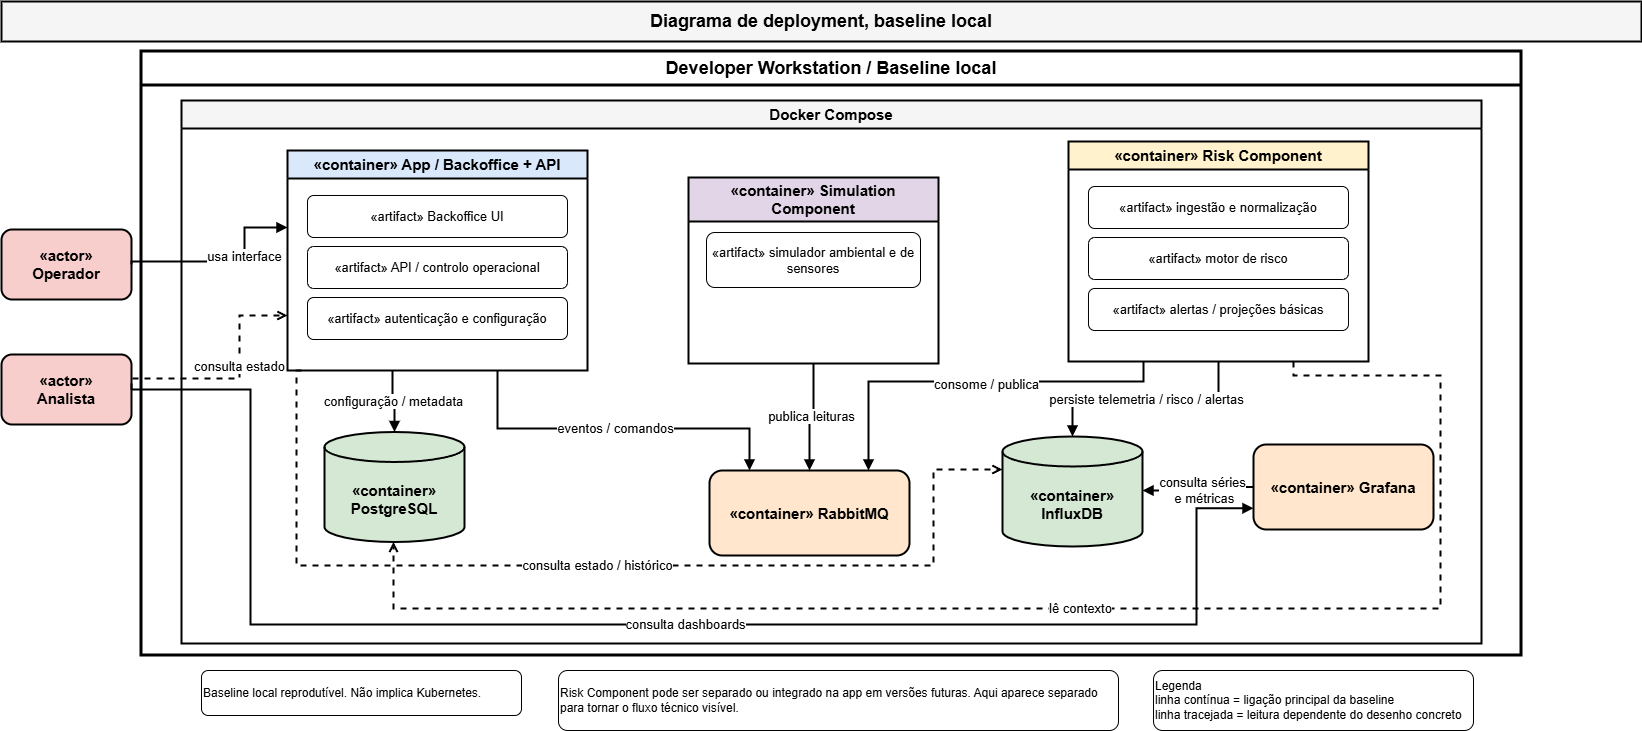

The diagram above was exported from draw.io. Its source (the exported page's mxGraphModel, read from the mxfile embedded in the PNG):
<mxGraphModel dx="2020" dy="1170" grid="0" gridSize="10" guides="1" tooltips="1" connect="1" arrows="1" fold="1" page="0" pageScale="1" pageWidth="827" pageHeight="1169" math="0" shadow="0">
  <root>
    <mxCell id="0" />
    <mxCell id="1" parent="0" />
    <mxCell id="title" parent="1" style="rounded=0;whiteSpace=wrap;html=1;strokeWidth=2;fontSize=18;fontStyle=1;align=center;verticalAlign=middle;fillColor=#f5f5f5;" value="Diagrama de deployment, baseline local" vertex="1">
      <mxGeometry height="40" width="1640" x="40" y="124" as="geometry" />
    </mxCell>
    <mxCell id="host" parent="1" style="swimlane;whiteSpace=wrap;html=1;startSize=34;rounded=0;strokeWidth=3;fontSize=18;fontStyle=1;horizontal=1;" value="Developer Workstation / Baseline local" vertex="1">
      <mxGeometry height="604" width="1380" x="180" y="174" as="geometry" />
    </mxCell>
    <mxCell id="compose" parent="1" style="swimlane;whiteSpace=wrap;html=1;startSize=28;rounded=0;strokeWidth=2;fontSize=15;fontStyle=1;horizontal=1;fillColor=#f5f5f5;" value="Docker Compose" vertex="1">
      <mxGeometry height="543" width="1300" x="220" y="223" as="geometry" />
    </mxCell>
    <mxCell id="influxNode" parent="compose" style="shape=cylinder3;whiteSpace=wrap;html=1;boundedLbl=1;strokeWidth=2;fontSize=15;fontStyle=1;fillColor=#d5e8d4;" value="«container» InfluxDB" vertex="1">
      <mxGeometry height="110" width="140" x="821" y="336" as="geometry" />
    </mxCell>
    <mxCell id="riskNode" parent="compose" style="swimlane;whiteSpace=wrap;html=1;startSize=28;rounded=0;strokeWidth=2;fontSize=15;fontStyle=1;horizontal=1;fillColor=#fff2cc;" value="«container» Risk Component" vertex="1">
      <mxGeometry height="220" width="300" x="887" y="41" as="geometry" />
    </mxCell>
    <mxCell id="riskArtifact1" parent="riskNode" style="rounded=1;whiteSpace=wrap;html=1;strokeWidth=1;fontSize=13;fillColor=#ffffff;" value="«artifact» ingestão e normalização" vertex="1">
      <mxGeometry height="42" width="260" x="20" y="45" as="geometry" />
    </mxCell>
    <mxCell id="riskArtifact2" parent="riskNode" style="rounded=1;whiteSpace=wrap;html=1;strokeWidth=1;fontSize=13;fillColor=#ffffff;" value="«artifact» motor de risco" vertex="1">
      <mxGeometry height="42" width="260" x="20" y="96" as="geometry" />
    </mxCell>
    <mxCell id="riskArtifact3" parent="riskNode" style="rounded=1;whiteSpace=wrap;html=1;strokeWidth=1;fontSize=13;fillColor=#ffffff;" value="«artifact» alertas / projeções básicas" vertex="1">
      <mxGeometry height="42" width="260" x="20" y="147" as="geometry" />
    </mxCell>
    <mxCell id="e9" edge="1" parent="compose" source="riskNode" style="edgeStyle=orthogonalEdgeStyle;rounded=0;orthogonalLoop=1;jettySize=auto;html=1;endArrow=block;endFill=1;strokeWidth=2;fontSize=13;exitX=0.5;exitY=1;exitPerimeter=1;entryX=0.5;entryY=0;entryPerimeter=1;" target="influxNode" value="persiste telemetria / risco / alertas">
      <mxGeometry relative="1" as="geometry" />
    </mxCell>
    <mxCell id="rabbitNode" parent="compose" style="rounded=1;whiteSpace=wrap;html=1;strokeWidth=2;fontSize=15;fontStyle=1;align=center;verticalAlign=middle;fillColor=#ffe6cc;" value="«container» RabbitMQ" vertex="1">
      <mxGeometry height="85" width="200" x="528" y="370" as="geometry" />
    </mxCell>
    <mxCell id="e7" edge="1" parent="compose" source="riskNode" style="edgeStyle=orthogonalEdgeStyle;rounded=0;orthogonalLoop=1;jettySize=auto;html=1;endArrow=block;endFill=1;strokeWidth=2;fontSize=13;exitX=0.25;exitY=1;exitPerimeter=1;entryX=0.8;entryY=0;entryPerimeter=1;" target="rabbitNode" value="consome / publica">
      <mxGeometry relative="1" x="-0.0803" y="3" as="geometry">
        <mxPoint as="offset" />
        <Array as="points">
          <mxPoint x="962" y="281" />
          <mxPoint x="687" y="281" />
          <mxPoint x="687" y="370" />
        </Array>
      </mxGeometry>
    </mxCell>
    <mxCell id="grafanaNode" parent="compose" style="rounded=1;whiteSpace=wrap;html=1;strokeWidth=2;fontSize=15;fontStyle=1;align=center;verticalAlign=middle;fillColor=#ffe6cc;" value="«container» Grafana" vertex="1">
      <mxGeometry height="85" width="180" x="1072" y="344" as="geometry" />
    </mxCell>
    <mxCell id="e10" edge="1" parent="compose" source="grafanaNode" style="edgeStyle=orthogonalEdgeStyle;rounded=0;orthogonalLoop=1;jettySize=auto;html=1;endArrow=block;endFill=1;strokeWidth=2;fontSize=13;exitX=0;exitY=0.5;exitPerimeter=1;entryX=1;entryY=0.5;entryPerimeter=1;" target="influxNode" value="consulta séries&lt;div&gt;&amp;nbsp;e métricas&lt;/div&gt;">
      <mxGeometry relative="1" x="-0.0564" as="geometry">
        <mxPoint as="offset" />
        <Array as="points">
          <mxPoint x="1038" y="387" />
          <mxPoint x="1038" y="390" />
          <mxPoint x="961" y="390" />
        </Array>
      </mxGeometry>
    </mxCell>
    <mxCell id="postgresNode" parent="compose" style="shape=cylinder3;whiteSpace=wrap;html=1;boundedLbl=1;strokeWidth=2;fontSize=15;fontStyle=1;fillColor=#d5e8d4;" value="«container» PostgreSQL" vertex="1">
      <mxGeometry height="110" width="140" x="143" y="331.5" as="geometry" />
    </mxCell>
    <mxCell id="e8" edge="1" parent="compose" source="riskNode" style="edgeStyle=orthogonalEdgeStyle;rounded=0;orthogonalLoop=1;jettySize=auto;html=1;endArrow=open;endFill=0;dashed=1;strokeWidth=2;fontSize=13;exitX=0.75;exitY=1;entryX=0.5;entryY=1;entryPerimeter=0;entryDx=0;entryDy=0;exitDx=0;exitDy=0;" target="postgresNode" value="lê contexto">
      <mxGeometry relative="1" as="geometry">
        <Array as="points">
          <mxPoint x="1112" y="275" />
          <mxPoint x="1259" y="275" />
          <mxPoint x="1259" y="508" />
          <mxPoint x="212" y="508" />
        </Array>
      </mxGeometry>
    </mxCell>
    <mxCell id="appNode" parent="compose" style="swimlane;whiteSpace=wrap;html=1;startSize=28;rounded=0;strokeWidth=2;fontSize=15;fontStyle=1;horizontal=1;fillColor=#dae8fc;" value="«container» App / Backoffice + API" vertex="1">
      <mxGeometry height="220" width="300" x="106" y="50" as="geometry" />
    </mxCell>
    <mxCell id="appArtifact1" parent="appNode" style="rounded=1;whiteSpace=wrap;html=1;strokeWidth=1;fontSize=13;fillColor=#ffffff;" value="«artifact» Backoffice UI" vertex="1">
      <mxGeometry height="42" width="260" x="20" y="45" as="geometry" />
    </mxCell>
    <mxCell id="appArtifact2" parent="appNode" style="rounded=1;whiteSpace=wrap;html=1;strokeWidth=1;fontSize=13;fillColor=#ffffff;" value="«artifact» API / controlo operacional" vertex="1">
      <mxGeometry height="42" width="260" x="20" y="96" as="geometry" />
    </mxCell>
    <mxCell id="appArtifact3" parent="appNode" style="rounded=1;whiteSpace=wrap;html=1;strokeWidth=1;fontSize=13;fillColor=#ffffff;" value="«artifact» autenticação e configuração" vertex="1">
      <mxGeometry height="42" width="260" x="20" y="147" as="geometry" />
    </mxCell>
    <mxCell id="simulationNode" parent="compose" style="swimlane;whiteSpace=wrap;html=1;startSize=44;rounded=0;strokeWidth=2;fontSize=15;fontStyle=1;horizontal=1;fillColor=#e1d5e7;" value="«container» Simulation Component" vertex="1">
      <mxGeometry height="186" width="250" x="507" y="77" as="geometry" />
    </mxCell>
    <mxCell id="simulationArtifact" parent="simulationNode" style="rounded=1;whiteSpace=wrap;html=1;strokeWidth=1;fontSize=13;fillColor=#ffffff;" value="«artifact» simulador ambiental e de sensores" vertex="1">
      <mxGeometry height="55" width="214" x="18" y="55" as="geometry" />
    </mxCell>
    <mxCell id="e4" edge="1" parent="compose" source="appNode" style="edgeStyle=orthogonalEdgeStyle;rounded=0;orthogonalLoop=1;jettySize=auto;html=1;endArrow=block;endFill=1;strokeWidth=2;fontSize=13;exitX=0.35;exitY=1;exitPerimeter=1;entryX=0.5;entryY=0;entryPerimeter=1;" target="postgresNode" value="configuração / metadata">
      <mxGeometry relative="1" as="geometry" />
    </mxCell>
    <mxCell id="e5" edge="1" parent="compose" source="appNode" style="edgeStyle=orthogonalEdgeStyle;rounded=0;orthogonalLoop=1;jettySize=auto;html=1;endArrow=block;endFill=1;strokeWidth=2;fontSize=13;exitX=0.7;exitY=1;exitPerimeter=1;entryX=0.2;entryY=0;entryPerimeter=1;" target="rabbitNode" value="eventos / comandos">
      <mxGeometry relative="1" as="geometry">
        <Array as="points">
          <mxPoint x="316" y="328" />
          <mxPoint x="568" y="328" />
        </Array>
      </mxGeometry>
    </mxCell>
    <mxCell id="e6" edge="1" parent="compose" source="simulationNode" style="edgeStyle=orthogonalEdgeStyle;rounded=0;orthogonalLoop=1;jettySize=auto;html=1;endArrow=block;endFill=1;strokeWidth=2;fontSize=13;exitX=0.5;exitY=1;exitPerimeter=1;entryX=0.5;entryY=0;entryPerimeter=1;" target="rabbitNode" value="publica leituras">
      <mxGeometry relative="1" as="geometry" />
    </mxCell>
    <mxCell id="e11" edge="1" parent="compose" style="edgeStyle=orthogonalEdgeStyle;rounded=0;orthogonalLoop=1;jettySize=auto;html=1;endArrow=open;endFill=0;dashed=1;strokeWidth=2;fontSize=13;entryX=0;entryY=0.3;entryPerimeter=1;" target="influxNode" value="consulta estado / histórico">
      <mxGeometry relative="1" x="0.0009" as="geometry">
        <mxPoint as="offset" />
        <Array as="points">
          <mxPoint x="115" y="270" />
          <mxPoint x="115" y="465" />
          <mxPoint x="752" y="465" />
          <mxPoint x="752" y="369" />
        </Array>
        <mxPoint x="120" y="270" as="sourcePoint" />
      </mxGeometry>
    </mxCell>
    <mxCell id="operator" parent="1" style="rounded=1;whiteSpace=wrap;html=1;strokeWidth=2;fontSize=15;fontStyle=1;align=center;verticalAlign=middle;fillColor=#f8cecc;" value="«actor»&#10;Operador" vertex="1">
      <mxGeometry height="70" width="130" x="40" y="352" as="geometry" />
    </mxCell>
    <mxCell id="analyst" parent="1" style="rounded=1;whiteSpace=wrap;html=1;strokeWidth=2;fontSize=15;fontStyle=1;align=center;verticalAlign=middle;fillColor=#f8cecc;" value="«actor»&#10;Analista" vertex="1">
      <mxGeometry height="70" width="130" x="40" y="477" as="geometry" />
    </mxCell>
    <mxCell id="note1" parent="1" style="rounded=1;whiteSpace=wrap;html=1;strokeWidth=1;fontSize=12;align=left;verticalAlign=middle;fillColor=#ffffff;" value="Baseline local reprodutível. Não implica Kubernetes." vertex="1">
      <mxGeometry height="45" width="320" x="240" y="793" as="geometry" />
    </mxCell>
    <mxCell id="note2" parent="1" style="rounded=1;whiteSpace=wrap;html=1;strokeWidth=1;fontSize=12;align=left;verticalAlign=middle;fillColor=#ffffff;" value="Risk Component pode ser separado ou integrado na app em versões futuras. Aqui aparece separado para tornar o fluxo técnico visível." vertex="1">
      <mxGeometry height="60" width="560" x="597" y="793" as="geometry" />
    </mxCell>
    <mxCell id="legend" parent="1" style="rounded=1;whiteSpace=wrap;html=1;strokeWidth=1;fontSize=12;align=left;verticalAlign=middle;fillColor=#ffffff;" value="Legenda&#10;linha contínua = ligação principal da baseline&#10;linha tracejada = leitura dependente do desenho concreto" vertex="1">
      <mxGeometry height="60" width="320" x="1192" y="793" as="geometry" />
    </mxCell>
    <mxCell id="e1" edge="1" parent="1" source="operator" style="edgeStyle=orthogonalEdgeStyle;rounded=0;orthogonalLoop=1;jettySize=auto;html=1;endArrow=block;endFill=1;strokeWidth=2;fontSize=13;exitX=1;exitY=0.5;exitPerimeter=1;entryX=0;entryY=0.35;entryPerimeter=1;" target="appNode" value="usa interface">
      <mxGeometry relative="1" x="0.2587" as="geometry">
        <mxPoint as="offset" />
        <Array as="points">
          <mxPoint x="283" y="384" />
          <mxPoint x="283" y="350" />
        </Array>
      </mxGeometry>
    </mxCell>
    <mxCell id="e3" edge="1" parent="1" source="analyst" style="edgeStyle=orthogonalEdgeStyle;rounded=0;orthogonalLoop=1;jettySize=auto;html=1;endArrow=open;endFill=0;dashed=1;strokeWidth=2;fontSize=13;exitX=1;exitY=0.5;exitPerimeter=1;entryX=0;entryY=0.75;entryPerimeter=1;" target="appNode" value="consulta estado">
      <mxGeometry relative="1" x="0.1628" y="-3" as="geometry">
        <mxPoint x="-3" y="3" as="offset" />
        <Array as="points">
          <mxPoint x="170" y="501" />
          <mxPoint x="278" y="501" />
          <mxPoint x="278" y="438" />
        </Array>
      </mxGeometry>
    </mxCell>
    <mxCell id="e2" edge="1" parent="1" source="analyst" style="edgeStyle=orthogonalEdgeStyle;rounded=0;orthogonalLoop=1;jettySize=auto;html=1;endArrow=block;endFill=1;strokeWidth=2;fontSize=13;exitX=1;exitY=0.5;exitPerimeter=1;entryX=0;entryY=0.75;entryDx=0;entryDy=0;" target="grafanaNode" value="consulta dashboards">
      <mxGeometry relative="1" x="0.0697" as="geometry">
        <mxPoint as="offset" />
        <Array as="points">
          <mxPoint x="289" y="512" />
          <mxPoint x="289" y="747" />
          <mxPoint x="1235" y="747" />
          <mxPoint x="1235" y="631" />
        </Array>
        <mxPoint x="1308" y="637" as="targetPoint" />
      </mxGeometry>
    </mxCell>
  </root>
</mxGraphModel>